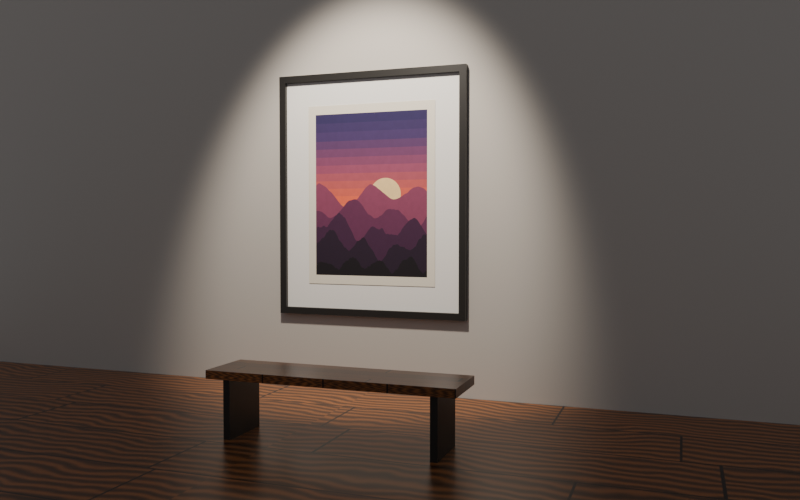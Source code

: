 # Source: framed-print.blend  (saved by Blender 5.2.45; exported with 4.5.12 LTS)
import bpy
from mathutils import Matrix  # noqa: F401  (used for matrix-valued properties, if any)

bpy.ops.wm.read_factory_settings(use_empty=True)
scene = bpy.context.scene
scene.name = 'Scene'

# ---- images (referenced by path relative to the original .blend; pixels are not part of the script)
import os
ASSET_DIR = os.environ.get("B2B_ASSET_DIR", "")  # directory of the original .blend (textures are referenced by path, not embedded)
HERE = os.path.dirname(os.path.abspath(__file__))  # packed textures are extracted next to this script under _unpacked/

def load_image(name, relpath, width, height, colorspace="sRGB"):
    """Load a texture the original file referenced (path relative to the .blend, or extracted next to this script)."""
    p = next((c for c in (os.path.join(HERE, relpath), os.path.join(ASSET_DIR, relpath)) if relpath and os.path.exists(c)), "")
    if p:
        img = bpy.data.images.load(p, check_existing=True)
        img.name = name
    else:  # same state as the original file: an image datablock whose file is absent (Cycles renders it pink)
        img = bpy.data.images.new(name, width, height)
        img.source = "FILE"
        img.filepath = "//" + (relpath or name)
    img.colorspace_settings.name = colorspace
    return img
img_dusk_print = load_image('Dusk Print', '_unpacked/Dusk_Print.9f320768.png', 1200, 1600, 'sRGB')
img_paper_grain = load_image('Paper Grain', '_unpacked/Paper_Grain.f0d257cb.png', 512, 512, 'Non-Color')
img_oak_boards = load_image('Oak Boards', '_unpacked/Oak_Boards.6a5855e5.png', 1024, 1024, 'sRGB')

# ---- materials (node trees are filled in below, after node groups)
mat_print = bpy.data.materials.new('Print')
mat_mat = bpy.data.materials.new('Mat')
mat_frame = bpy.data.materials.new('Frame')
mat_plaster = bpy.data.materials.new('Plaster')
mat_oak_floor = bpy.data.materials.new('Oak Floor')

# ---- material node trees
mat_print.use_nodes = True; mat_print.node_tree.nodes.clear()
_N = mat_print.node_tree.nodes; _L = mat_print.node_tree.links
n0 = _N.new('ShaderNodeBsdfPrincipled'); n0.name = 'Principled BSDF'; n0.location = (-200, 100)
n0.inputs[2].default_value = 0.85
n0.inputs[10].default_value = 0.005
n1 = _N.new('ShaderNodeOutputMaterial'); n1.name = 'Material Output'; n1.location = (200, 100)
n2 = _N.new('ShaderNodeTexImage'); n2.name = 'Image Texture'; n2.location = (-500, 300)
n2.image = img_dusk_print
n3 = _N.new('ShaderNodeTexImage'); n3.name = 'Image Texture.001'; n3.location = (-700, -150)
n3.image = img_paper_grain
n4 = _N.new('ShaderNodeMapping'); n4.name = 'Mapping'; n4.location = (-900, -150)
n4.inputs[3].default_value = (3.0, 4.0, 1.0)
n5 = _N.new('ShaderNodeTexCoord'); n5.name = 'Texture Coordinate'; n5.location = (-1100, -150)
n6 = _N.new('ShaderNodeBump'); n6.name = 'Bump'; n6.location = (-300, -150)
n6.inputs[0].default_value = 0.15
_L.new(n0.outputs[0], n1.inputs[0])
_L.new(n2.outputs[0], n0.inputs[0])
_L.new(n5.outputs[2], n4.inputs[0])
_L.new(n4.outputs[0], n3.inputs[0])
_L.new(n3.outputs[0], n6.inputs[3])
_L.new(n6.outputs[0], n0.inputs[5])
n1.is_active_output = True
mat_mat.use_nodes = True; mat_mat.node_tree.nodes.clear()
_N = mat_mat.node_tree.nodes; _L = mat_mat.node_tree.links
n0 = _N.new('ShaderNodeBsdfPrincipled'); n0.name = 'Principled BSDF'; n0.location = (-200, 100)
n0.inputs[0].default_value = (0.9, 0.89, 0.86, 1.0)
n0.inputs[2].default_value = 0.9
n0.inputs[10].default_value = 0.005
n1 = _N.new('ShaderNodeOutputMaterial'); n1.name = 'Material Output'; n1.location = (200, 100)
_L.new(n0.outputs[0], n1.inputs[0])
n1.is_active_output = True
mat_frame.use_nodes = True; mat_frame.node_tree.nodes.clear()
_N = mat_frame.node_tree.nodes; _L = mat_frame.node_tree.links
n0 = _N.new('ShaderNodeBsdfPrincipled'); n0.name = 'Principled BSDF'; n0.location = (-200, 100)
n0.inputs[0].default_value = (0.02, 0.018, 0.016, 1.0)
n0.inputs[2].default_value = 0.4
n0.inputs[10].default_value = 0.005
n1 = _N.new('ShaderNodeOutputMaterial'); n1.name = 'Material Output'; n1.location = (200, 100)
_L.new(n0.outputs[0], n1.inputs[0])
n1.is_active_output = True
mat_plaster.use_nodes = True; mat_plaster.node_tree.nodes.clear()
_N = mat_plaster.node_tree.nodes; _L = mat_plaster.node_tree.links
n0 = _N.new('ShaderNodeBsdfPrincipled'); n0.name = 'Principled BSDF'; n0.location = (-200, 100)
n0.inputs[0].default_value = (0.55, 0.52, 0.48, 1.0)
n0.inputs[2].default_value = 0.92
n0.inputs[10].default_value = 0.005
n1 = _N.new('ShaderNodeOutputMaterial'); n1.name = 'Material Output'; n1.location = (200, 100)
_L.new(n0.outputs[0], n1.inputs[0])
n1.is_active_output = True
mat_oak_floor.use_nodes = True; mat_oak_floor.node_tree.nodes.clear()
_N = mat_oak_floor.node_tree.nodes; _L = mat_oak_floor.node_tree.links
n0 = _N.new('ShaderNodeBsdfPrincipled'); n0.name = 'Principled BSDF'; n0.location = (-200, 100)
n0.inputs[2].default_value = 0.3
n0.inputs[10].default_value = 0.005
n1 = _N.new('ShaderNodeOutputMaterial'); n1.name = 'Material Output'; n1.location = (200, 100)
n2 = _N.new('ShaderNodeTexImage'); n2.name = 'Image Texture'; n2.location = (-500, 300)
n2.image = img_oak_boards
n3 = _N.new('ShaderNodeMapping'); n3.name = 'Mapping'; n3.location = (-700, 300)
n3.inputs[3].default_value = (2.0, 2.0, 1.0)
n4 = _N.new('ShaderNodeTexCoord'); n4.name = 'Texture Coordinate'; n4.location = (-900, 300)
_L.new(n0.outputs[0], n1.inputs[0])
_L.new(n4.outputs[2], n3.inputs[0])
_L.new(n3.outputs[0], n2.inputs[0])
_L.new(n2.outputs[0], n0.inputs[0])
n1.is_active_output = True

# ---- world
world_gallery = bpy.data.worlds.new('Gallery'); scene.world = world_gallery
world_gallery.use_nodes = True; world_gallery.node_tree.nodes.clear()
_N = world_gallery.node_tree.nodes; _L = world_gallery.node_tree.links
n0 = _N.new('ShaderNodeBackground'); n0.name = 'Background'; n0.location = (-200, 100)
n0.inputs[0].default_value = (0.2, 0.2, 0.21, 1.0)
n1 = _N.new('ShaderNodeOutputWorld'); n1.name = 'World Output'; n1.location = (200, 100)
_L.new(n0.outputs[0], n1.inputs[0])
n1.is_active_output = True

# ---- cameras
cam_camera = bpy.data.cameras.new('Camera')
cam_camera.lens = 35.0

# ---- lights
light_spot = bpy.data.lights.new('Spot', 'SPOT')
light_spot.color = (1.0, 0.9, 0.78)
light_spot.energy = 900.0
light_spot.shadow_soft_size = 0.15
light_spot.spot_blend = 0.6
light_spot.spot_size = 0.9599

# ---- meshes
me_plane = bpy.data.meshes.new('Plane')
me_plane.from_pydata([(-0.5, -0.5, 0.0), (0.5, -0.5, 0.0), (-0.5, 0.5, 0.0), (0.5, 0.5, 0.0)], [], [(0, 1, 3, 2)])
_uv = me_plane.uv_layers.new(name='UVMap')
_uv.uv.foreach_set('vector', [0.0, 0.0, 1.0, 0.0, 1.0, 1.0, 0.0, 1.0])
me_plane.materials.append(mat_print)
me_plane.update()
me_cube = bpy.data.meshes.new('Cube')
me_cube.from_pydata([(-0.82, -0.025, 0.73), (-0.82, -0.025, 2.77), (-0.82, -0.015, 0.73), (-0.82, -0.015, 2.77), (0.82, -0.025, 0.73), (0.82, -0.025, 2.77), (0.82, -0.015, 0.73), (0.82, -0.015, 2.77)], [], [(0, 1, 3, 2), (2, 3, 7, 6), (6, 7, 5, 4), (4, 5, 1, 0), (2, 6, 4, 0), (7, 3, 1, 5)])
_uv = me_cube.uv_layers.new(name='UVMap')
_uv.uv.foreach_set('vector', [0.375, 0.0, 0.625, 0.0, 0.625, 0.25, 0.375, 0.25, 0.375, 0.25, 0.625, 0.25, 0.625, 0.5, 0.375, 0.5, 0.375, 0.5, 0.625, 0.5, 0.625, 0.75, 0.375, 0.75, 0.375, 0.75, 0.625, 0.75, 0.625, 1.0, 0.375, 1.0, 0.125, 0.5, 0.375, 0.5, 0.375, 0.75, 0.125, 0.75, 0.625, 0.5, 0.875, 0.5, 0.875, 0.75, 0.625, 0.75])
me_cube.materials.append(mat_mat)
me_cube.update()
me_cube_001 = bpy.data.meshes.new('Cube.001')
me_cube_001.from_pydata([(-0.88, -0.06, 2.77), (-0.88, -0.06, 2.83), (-0.88, 0.0, 2.77), (-0.88, 0.0, 2.83), (0.88, -0.06, 2.77), (0.88, -0.06, 2.83), (0.88, 0.0, 2.77), (0.88, 0.0, 2.83)], [], [(0, 1, 3, 2), (2, 3, 7, 6), (6, 7, 5, 4), (4, 5, 1, 0), (2, 6, 4, 0), (7, 3, 1, 5)])
_uv = me_cube_001.uv_layers.new(name='UVMap')
_uv.uv.foreach_set('vector', [0.375, 0.0, 0.625, 0.0, 0.625, 0.25, 0.375, 0.25, 0.375, 0.25, 0.625, 0.25, 0.625, 0.5, 0.375, 0.5, 0.375, 0.5, 0.625, 0.5, 0.625, 0.75, 0.375, 0.75, 0.375, 0.75, 0.625, 0.75, 0.625, 1.0, 0.375, 1.0, 0.125, 0.5, 0.375, 0.5, 0.375, 0.75, 0.125, 0.75, 0.625, 0.5, 0.875, 0.5, 0.875, 0.75, 0.625, 0.75])
me_cube_001.materials.append(mat_frame)
me_cube_001.update()
me_cube_002 = bpy.data.meshes.new('Cube.002')
me_cube_002.from_pydata([(-0.88, -0.06, 0.67), (-0.88, -0.06, 0.73), (-0.88, 0.0, 0.67), (-0.88, 0.0, 0.73), (0.88, -0.06, 0.67), (0.88, -0.06, 0.73), (0.88, 0.0, 0.67), (0.88, 0.0, 0.73)], [], [(0, 1, 3, 2), (2, 3, 7, 6), (6, 7, 5, 4), (4, 5, 1, 0), (2, 6, 4, 0), (7, 3, 1, 5)])
_uv = me_cube_002.uv_layers.new(name='UVMap')
_uv.uv.foreach_set('vector', [0.375, 0.0, 0.625, 0.0, 0.625, 0.25, 0.375, 0.25, 0.375, 0.25, 0.625, 0.25, 0.625, 0.5, 0.375, 0.5, 0.375, 0.5, 0.625, 0.5, 0.625, 0.75, 0.375, 0.75, 0.375, 0.75, 0.625, 0.75, 0.625, 1.0, 0.375, 1.0, 0.125, 0.5, 0.375, 0.5, 0.375, 0.75, 0.125, 0.75, 0.625, 0.5, 0.875, 0.5, 0.875, 0.75, 0.625, 0.75])
me_cube_002.materials.append(mat_frame)
me_cube_002.update()
me_cube_003 = bpy.data.meshes.new('Cube.003')
me_cube_003.from_pydata([(-0.88, -0.06, 0.73), (-0.88, -0.06, 2.77), (-0.88, 0.0, 0.73), (-0.88, 0.0, 2.77), (-0.82, -0.06, 0.73), (-0.82, -0.06, 2.77), (-0.82, 0.0, 0.73), (-0.82, 0.0, 2.77)], [], [(0, 1, 3, 2), (2, 3, 7, 6), (6, 7, 5, 4), (4, 5, 1, 0), (2, 6, 4, 0), (7, 3, 1, 5)])
_uv = me_cube_003.uv_layers.new(name='UVMap')
_uv.uv.foreach_set('vector', [0.375, 0.0, 0.625, 0.0, 0.625, 0.25, 0.375, 0.25, 0.375, 0.25, 0.625, 0.25, 0.625, 0.5, 0.375, 0.5, 0.375, 0.5, 0.625, 0.5, 0.625, 0.75, 0.375, 0.75, 0.375, 0.75, 0.625, 0.75, 0.625, 1.0, 0.375, 1.0, 0.125, 0.5, 0.375, 0.5, 0.375, 0.75, 0.125, 0.75, 0.625, 0.5, 0.875, 0.5, 0.875, 0.75, 0.625, 0.75])
me_cube_003.materials.append(mat_frame)
me_cube_003.update()
me_cube_004 = bpy.data.meshes.new('Cube.004')
me_cube_004.from_pydata([(0.82, -0.06, 0.73), (0.82, -0.06, 2.77), (0.82, 0.0, 0.73), (0.82, 0.0, 2.77), (0.88, -0.06, 0.73), (0.88, -0.06, 2.77), (0.88, 0.0, 0.73), (0.88, 0.0, 2.77)], [], [(0, 1, 3, 2), (2, 3, 7, 6), (6, 7, 5, 4), (4, 5, 1, 0), (2, 6, 4, 0), (7, 3, 1, 5)])
_uv = me_cube_004.uv_layers.new(name='UVMap')
_uv.uv.foreach_set('vector', [0.375, 0.0, 0.625, 0.0, 0.625, 0.25, 0.375, 0.25, 0.375, 0.25, 0.625, 0.25, 0.625, 0.5, 0.375, 0.5, 0.375, 0.5, 0.625, 0.5, 0.625, 0.75, 0.375, 0.75, 0.375, 0.75, 0.625, 0.75, 0.625, 1.0, 0.375, 1.0, 0.125, 0.5, 0.375, 0.5, 0.375, 0.75, 0.125, 0.75, 0.625, 0.5, 0.875, 0.5, 0.875, 0.75, 0.625, 0.75])
me_cube_004.materials.append(mat_frame)
me_cube_004.update()
me_plane_001 = bpy.data.meshes.new('Plane.001')
me_plane_001.from_pydata([(-0.5, -0.5, 0.0), (0.5, -0.5, 0.0), (-0.5, 0.5, 0.0), (0.5, 0.5, 0.0)], [], [(0, 1, 3, 2)])
_uv = me_plane_001.uv_layers.new(name='UVMap')
_uv.uv.foreach_set('vector', [0.0, 0.0, 1.0, 0.0, 1.0, 1.0, 0.0, 1.0])
me_plane_001.materials.append(mat_plaster)
me_plane_001.update()
me_plane_002 = bpy.data.meshes.new('Plane.002')
me_plane_002.from_pydata([(-5.0, -5.0, 0.0), (5.0, -5.0, 0.0), (-5.0, 5.0, 0.0), (5.0, 5.0, 0.0)], [], [(0, 1, 3, 2)])
_uv = me_plane_002.uv_layers.new(name='UVMap')
_uv.uv.foreach_set('vector', [0.0, 0.0, 1.0, 0.0, 1.0, 1.0, 0.0, 1.0])
me_plane_002.materials.append(mat_oak_floor)
me_plane_002.update()
me_cube_005 = bpy.data.meshes.new('Cube.005')
me_cube_005.from_pydata([(-0.5, -1.825, 0.42), (-0.5, -1.825, 0.48), (-0.5, -1.375, 0.42), (-0.5, -1.375, 0.48), (1.3, -1.825, 0.42), (1.3, -1.825, 0.48), (1.3, -1.375, 0.42), (1.3, -1.375, 0.48)], [], [(0, 1, 3, 2), (2, 3, 7, 6), (6, 7, 5, 4), (4, 5, 1, 0), (2, 6, 4, 0), (7, 3, 1, 5)])
_uv = me_cube_005.uv_layers.new(name='UVMap')
_uv.uv.foreach_set('vector', [0.375, 0.0, 0.625, 0.0, 0.625, 0.25, 0.375, 0.25, 0.375, 0.25, 0.625, 0.25, 0.625, 0.5, 0.375, 0.5, 0.375, 0.5, 0.625, 0.5, 0.625, 0.75, 0.375, 0.75, 0.375, 0.75, 0.625, 0.75, 0.625, 1.0, 0.375, 1.0, 0.125, 0.5, 0.375, 0.5, 0.375, 0.75, 0.125, 0.75, 0.625, 0.5, 0.875, 0.5, 0.875, 0.75, 0.625, 0.75])
me_cube_005.materials.append(mat_oak_floor)
me_cube_005.update()
me_cube_006 = bpy.data.meshes.new('Cube.006')
me_cube_006.from_pydata([(-0.375, -1.8, 0.0), (-0.375, -1.8, 0.42), (-0.375, -1.4, 0.0), (-0.375, -1.4, 0.42), (-0.325, -1.8, 0.0), (-0.325, -1.8, 0.42), (-0.325, -1.4, 0.0), (-0.325, -1.4, 0.42)], [], [(0, 1, 3, 2), (2, 3, 7, 6), (6, 7, 5, 4), (4, 5, 1, 0), (2, 6, 4, 0), (7, 3, 1, 5)])
_uv = me_cube_006.uv_layers.new(name='UVMap')
_uv.uv.foreach_set('vector', [0.375, 0.0, 0.625, 0.0, 0.625, 0.25, 0.375, 0.25, 0.375, 0.25, 0.625, 0.25, 0.625, 0.5, 0.375, 0.5, 0.375, 0.5, 0.625, 0.5, 0.625, 0.75, 0.375, 0.75, 0.375, 0.75, 0.625, 0.75, 0.625, 1.0, 0.375, 1.0, 0.125, 0.5, 0.375, 0.5, 0.375, 0.75, 0.125, 0.75, 0.625, 0.5, 0.875, 0.5, 0.875, 0.75, 0.625, 0.75])
me_cube_006.materials.append(mat_frame)
me_cube_006.update()
me_cube_007 = bpy.data.meshes.new('Cube.007')
me_cube_007.from_pydata([(1.125, -1.8, 0.0), (1.125, -1.8, 0.42), (1.125, -1.4, 0.0), (1.125, -1.4, 0.42), (1.175, -1.8, 0.0), (1.175, -1.8, 0.42), (1.175, -1.4, 0.0), (1.175, -1.4, 0.42)], [], [(0, 1, 3, 2), (2, 3, 7, 6), (6, 7, 5, 4), (4, 5, 1, 0), (2, 6, 4, 0), (7, 3, 1, 5)])
_uv = me_cube_007.uv_layers.new(name='UVMap')
_uv.uv.foreach_set('vector', [0.375, 0.0, 0.625, 0.0, 0.625, 0.25, 0.375, 0.25, 0.375, 0.25, 0.625, 0.25, 0.625, 0.5, 0.375, 0.5, 0.375, 0.5, 0.625, 0.5, 0.625, 0.75, 0.375, 0.75, 0.375, 0.75, 0.625, 0.75, 0.625, 1.0, 0.375, 1.0, 0.125, 0.5, 0.375, 0.5, 0.375, 0.75, 0.125, 0.75, 0.625, 0.5, 0.875, 0.5, 0.875, 0.75, 0.625, 0.75])
me_cube_007.materials.append(mat_frame)
me_cube_007.update()

# ---- objects
ob_print = bpy.data.objects.new('Print', me_plane)
ob_mat = bpy.data.objects.new('Mat', me_cube)
ob_frame_top = bpy.data.objects.new('Frame Top', me_cube_001)
ob_frame_bottom = bpy.data.objects.new('Frame Bottom', me_cube_002)
ob_frame_left = bpy.data.objects.new('Frame Left', me_cube_003)
ob_frame_right = bpy.data.objects.new('Frame Right', me_cube_004)
ob_wall = bpy.data.objects.new('Wall', me_plane_001)
ob_floor = bpy.data.objects.new('Floor', me_plane_002)
ob_bench_seat = bpy.data.objects.new('Bench Seat', me_cube_005)
ob_bench_leg = bpy.data.objects.new('Bench Leg', me_cube_006)
ob_bench_leg_001 = bpy.data.objects.new('Bench Leg.001', me_cube_007)
ob_spot = bpy.data.objects.new('Spot', light_spot)
ob_camera = bpy.data.objects.new('Camera', cam_camera)

# ---- transforms, parenting, visibility, modifiers, constraints
ob_print.location = (0.0, -0.03, 1.75)
ob_print.rotation_euler = (1.571, 0.0, 0.0)
ob_print.scale = (1.2, 1.6, 1.0)
ob_mat.location = (0.0, 0.0, 0.0)
ob_frame_top.location = (0.0, 0.0, 0.0)
ob_frame_bottom.location = (0.0, 0.0, 0.0)
ob_frame_left.location = (0.0, 0.0, 0.0)
ob_frame_right.location = (0.0, 0.0, 0.0)
ob_wall.location = (0.0, 0.0, 2.5)
ob_wall.rotation_euler = (1.571, 0.0, 0.0)
ob_wall.scale = (10.0, 5.0, 1.0)
ob_floor.location = (0.0, -5.0, 0.0)
ob_bench_seat.location = (0.0, 0.0, 0.0)
ob_bench_leg.location = (0.0, 0.0, 0.0)
ob_bench_leg_001.location = (0.0, 0.0, 0.0)
ob_spot.location = (0.3, -2.4, 4.6)
ob_spot.rotation_euler = (0.6976, -7.871e-09, 0.1259)
ob_camera.location = (2.6, -6.4, 1.5)
ob_camera.rotation_euler = (1.536, 0.0, 0.3491)

# ---- collection membership
scene.collection.objects.link(ob_print)
scene.collection.objects.link(ob_mat)
scene.collection.objects.link(ob_frame_top)
scene.collection.objects.link(ob_frame_bottom)
scene.collection.objects.link(ob_frame_left)
scene.collection.objects.link(ob_frame_right)
scene.collection.objects.link(ob_wall)
scene.collection.objects.link(ob_floor)
scene.collection.objects.link(ob_bench_seat)
scene.collection.objects.link(ob_bench_leg)
scene.collection.objects.link(ob_bench_leg_001)
scene.collection.objects.link(ob_spot)
scene.collection.objects.link(ob_camera)

# ---- scene / render settings (as saved in the file)
scene.camera = ob_camera
scene.frame_start = 1; scene.frame_end = 250; scene.frame_set(1)
scene.render.engine = 'BLENDER_EEVEE_NEXT'
scene.render.resolution_x = 1280
scene.render.resolution_y = 800
scene.render.bake_bias = 0.0
scene.render.bake_samples = 0
scene.render.compositor_device = 'GPU'
scene.eevee.use_volume_custom_range = False
scene.eevee.fast_gi_thickness_near = 0.1
scene.eevee.fast_gi_thickness_far = 0.0
scene.eevee.ray_tracing_options.screen_trace_thickness = 0.1
bpy.context.view_layer.update()
